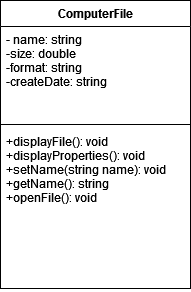

The diagram above was exported from draw.io. Its source (the exported page's mxGraphModel, read from the mxfile embedded in the PNG):
<mxGraphModel dx="667" dy="709" grid="1" gridSize="10" guides="1" tooltips="1" connect="1" arrows="1" fold="1" page="1" pageScale="1" pageWidth="827" pageHeight="1169" math="0" shadow="0">
  <root>
    <mxCell id="0" />
    <mxCell id="1" parent="0" />
    <mxCell id="7Li4oyci4oRydpcWXTdJ-1" value="ComputerFile" style="swimlane;fontStyle=1;align=center;verticalAlign=top;childLayout=stackLayout;horizontal=1;startSize=26;horizontalStack=0;resizeParent=1;resizeParentMax=0;resizeLast=0;collapsible=1;marginBottom=0;" vertex="1" parent="1">
      <mxGeometry x="180" y="250" width="190" height="288" as="geometry" />
    </mxCell>
    <mxCell id="7Li4oyci4oRydpcWXTdJ-2" value="- name: string&#10;-size: double&#10;-format: string&#10;-createDate: string&#10;&#10;" style="text;strokeColor=none;fillColor=none;align=left;verticalAlign=top;spacingLeft=4;spacingRight=4;overflow=hidden;rotatable=0;points=[[0,0.5],[1,0.5]];portConstraint=eastwest;" vertex="1" parent="7Li4oyci4oRydpcWXTdJ-1">
      <mxGeometry y="26" width="190" height="94" as="geometry" />
    </mxCell>
    <mxCell id="7Li4oyci4oRydpcWXTdJ-3" value="" style="line;strokeWidth=1;fillColor=none;align=left;verticalAlign=middle;spacingTop=-1;spacingLeft=3;spacingRight=3;rotatable=0;labelPosition=right;points=[];portConstraint=eastwest;" vertex="1" parent="7Li4oyci4oRydpcWXTdJ-1">
      <mxGeometry y="120" width="190" height="8" as="geometry" />
    </mxCell>
    <mxCell id="7Li4oyci4oRydpcWXTdJ-4" value="+displayFile(): void&#10;+displayProperties(): void&#10;+setName(string name): void&#10;+getName(): string&#10;+openFile(): void&#10;" style="text;strokeColor=none;fillColor=none;align=left;verticalAlign=top;spacingLeft=4;spacingRight=4;overflow=hidden;rotatable=0;points=[[0,0.5],[1,0.5]];portConstraint=eastwest;" vertex="1" parent="7Li4oyci4oRydpcWXTdJ-1">
      <mxGeometry y="128" width="190" height="160" as="geometry" />
    </mxCell>
  </root>
</mxGraphModel>